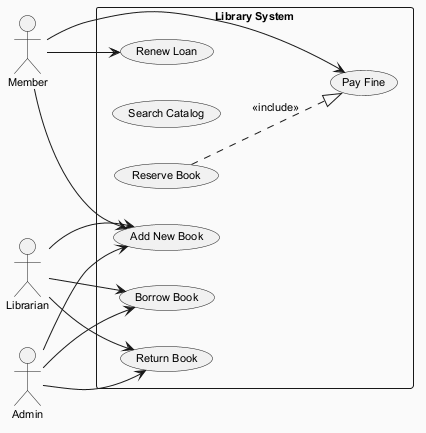

The diagram above was rendered by PlantUML. Its source (embedded in the PNG):
@startuml
skinparam backgroundColor #FAFAFA
skinparam classBackgroundColor #FFF3E0
skinparam classBorderColor #E65100
skinparam defaultFontSize 11
left to right direction
actor "Member" as M
actor "Admin" as A
actor "Librarian" as L
rectangle "Library System" {
  usecase "Pay Fine" as UC_PayFine
  usecase "Borrow Book" as UC_BorrowBook
  usecase "Search Catalog" as UC_SearchCatalog
  usecase "Reserve Book" as UC_ReserveBook
  usecase "Return Book" as UC_ReturnBook
  usecase "Add New Book" as UC_AddNewBook
  usecase "Renew Loan" as UC_RenewLoan
}
M --> UC_PayFine
M --> UC_RenewLoan
M --> UC_AddNewBook
A --> UC_BorrowBook
A --> UC_AddNewBook
A --> UC_ReturnBook
L --> UC_BorrowBook
L --> UC_ReturnBook
L --> UC_AddNewBook
UC_ReserveBook ..|> UC_PayFine : <<include>>
@enduml